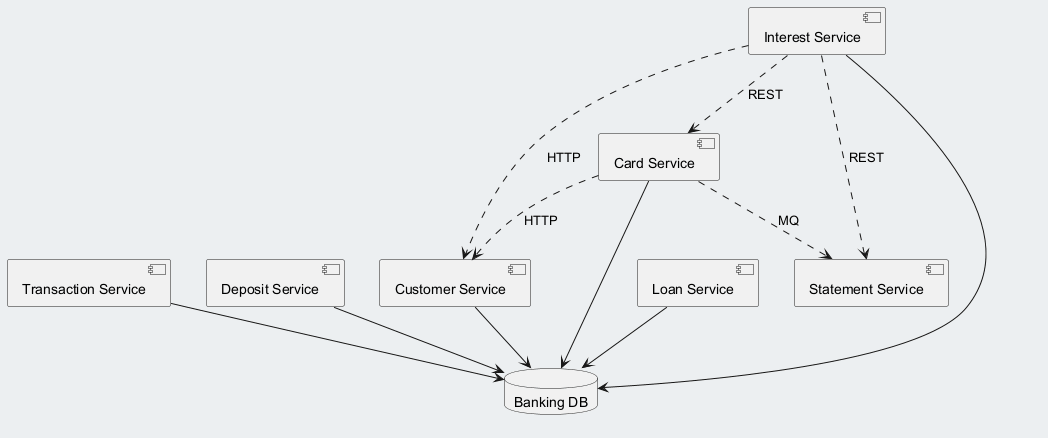

The diagram above was rendered by PlantUML. Its source (embedded in the PNG):
@startuml
skinparam backgroundColor #ECEFF1
skinparam classBackgroundColor #FFFFFF
skinparam classBorderColor #455A64
component "Transaction Service" as C_TransactionService
component "Statement Service" as C_StatementService
component "Deposit Service" as C_DepositService
component "Customer Service" as C_CustomerService
component "Card Service" as C_CardService
component "Loan Service" as C_LoanService
component "Interest Service" as C_InterestService
database "Banking DB" as DB_banking
C_TransactionService --> DB_banking
C_DepositService --> DB_banking
C_CustomerService --> DB_banking
C_CardService --> DB_banking
C_LoanService --> DB_banking
C_InterestService --> DB_banking
C_CardService ..> C_CustomerService : HTTP
C_InterestService ..> C_StatementService : REST
C_CardService ..> C_StatementService : MQ
C_InterestService ..> C_CustomerService : HTTP
C_InterestService ..> C_CardService : REST
@enduml